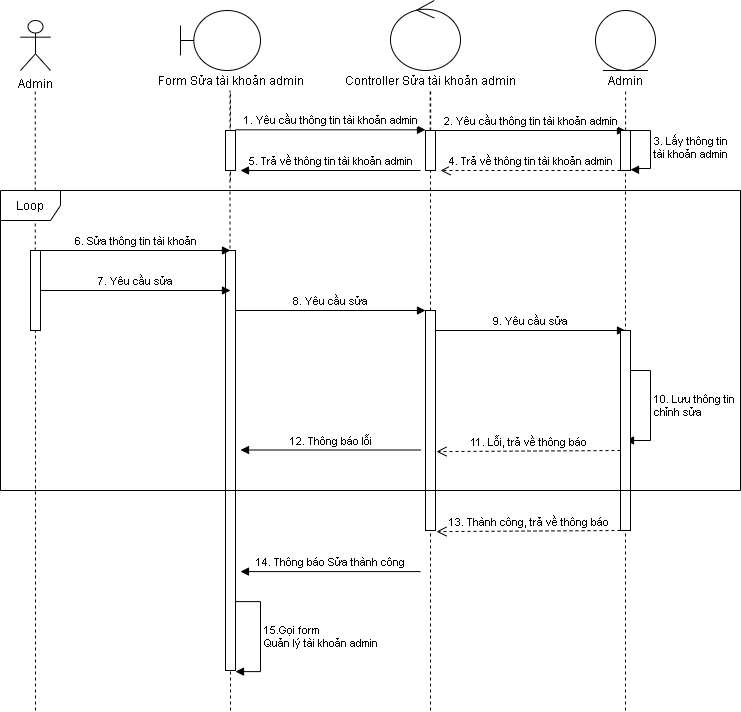

The diagram above was exported from draw.io. Its source (the exported page's mxGraphModel, read from the mxfile embedded in the PNG):
<mxGraphModel dx="868" dy="488" grid="1" gridSize="10" guides="1" tooltips="1" connect="1" arrows="1" fold="1" page="1" pageScale="1" pageWidth="850" pageHeight="1100" math="0" shadow="0">
  <root>
    <mxCell id="0" />
    <mxCell id="1" parent="0" />
    <mxCell id="WYHrgI9nJDK91GGiQxuo-1" value="Admin" style="shape=umlActor;verticalLabelPosition=bottom;verticalAlign=top;html=1;" vertex="1" parent="1">
      <mxGeometry x="100" y="50" width="30" height="50" as="geometry" />
    </mxCell>
    <mxCell id="WYHrgI9nJDK91GGiQxuo-2" value="" style="shape=umlBoundary;whiteSpace=wrap;html=1;" vertex="1" parent="1">
      <mxGeometry x="260" y="40" width="80" height="60" as="geometry" />
    </mxCell>
    <mxCell id="WYHrgI9nJDK91GGiQxuo-3" value="" style="ellipse;shape=umlControl;whiteSpace=wrap;html=1;" vertex="1" parent="1">
      <mxGeometry x="470" y="30" width="70" height="70" as="geometry" />
    </mxCell>
    <mxCell id="WYHrgI9nJDK91GGiQxuo-4" value="Form Sửa tài khoản admin" style="text;html=1;align=center;verticalAlign=middle;resizable=0;points=[];autosize=1;" vertex="1" parent="1">
      <mxGeometry x="230" y="100" width="160" height="20" as="geometry" />
    </mxCell>
    <mxCell id="WYHrgI9nJDK91GGiQxuo-5" value="Controller Sửa tài khoản admin" style="text;html=1;align=center;verticalAlign=middle;resizable=0;points=[];autosize=1;" vertex="1" parent="1">
      <mxGeometry x="415" y="100" width="190" height="20" as="geometry" />
    </mxCell>
    <mxCell id="WYHrgI9nJDK91GGiQxuo-6" value="" style="endArrow=none;dashed=1;html=1;" edge="1" parent="1" source="WYHrgI9nJDK91GGiQxuo-38">
      <mxGeometry width="50" height="50" relative="1" as="geometry">
        <mxPoint x="115" y="840" as="sourcePoint" />
        <mxPoint x="114.75999999999999" y="120" as="targetPoint" />
      </mxGeometry>
    </mxCell>
    <mxCell id="WYHrgI9nJDK91GGiQxuo-7" value="" style="endArrow=none;dashed=1;html=1;" edge="1" parent="1">
      <mxGeometry width="50" height="50" relative="1" as="geometry">
        <mxPoint x="309.5" y="590" as="sourcePoint" />
        <mxPoint x="309.5" y="120" as="targetPoint" />
      </mxGeometry>
    </mxCell>
    <mxCell id="WYHrgI9nJDK91GGiQxuo-9" value="" style="endArrow=none;dashed=1;html=1;" edge="1" parent="1" source="WYHrgI9nJDK91GGiQxuo-28">
      <mxGeometry width="50" height="50" relative="1" as="geometry">
        <mxPoint x="509.67" y="590" as="sourcePoint" />
        <mxPoint x="509.6700000000001" y="120" as="targetPoint" />
      </mxGeometry>
    </mxCell>
    <mxCell id="WYHrgI9nJDK91GGiQxuo-18" value="" style="endArrow=none;dashed=1;html=1;" edge="1" parent="1" source="WYHrgI9nJDK91GGiQxuo-28">
      <mxGeometry width="50" height="50" relative="1" as="geometry">
        <mxPoint x="520" y="1080" as="sourcePoint" />
        <mxPoint x="510.1700000000001" y="120" as="targetPoint" />
      </mxGeometry>
    </mxCell>
    <mxCell id="WYHrgI9nJDK91GGiQxuo-19" value="" style="endArrow=none;dashed=1;html=1;" edge="1" parent="1">
      <mxGeometry width="50" height="50" relative="1" as="geometry">
        <mxPoint x="310" y="210" as="sourcePoint" />
        <mxPoint x="310" y="120" as="targetPoint" />
      </mxGeometry>
    </mxCell>
    <mxCell id="WYHrgI9nJDK91GGiQxuo-24" value="" style="ellipse;shape=umlEntity;whiteSpace=wrap;html=1;" vertex="1" parent="1">
      <mxGeometry x="675" y="40" width="60" height="60" as="geometry" />
    </mxCell>
    <mxCell id="WYHrgI9nJDK91GGiQxuo-25" value="Admin" style="text;html=1;align=center;verticalAlign=middle;resizable=0;points=[];autosize=1;" vertex="1" parent="1">
      <mxGeometry x="680" y="100" width="50" height="20" as="geometry" />
    </mxCell>
    <mxCell id="WYHrgI9nJDK91GGiQxuo-26" value="" style="endArrow=none;dashed=1;html=1;" edge="1" parent="1">
      <mxGeometry width="50" height="50" relative="1" as="geometry">
        <mxPoint x="705.0900000000001" y="160" as="sourcePoint" />
        <mxPoint x="705.0900000000001" y="120" as="targetPoint" />
      </mxGeometry>
    </mxCell>
    <mxCell id="WYHrgI9nJDK91GGiQxuo-27" value="2. Yêu cầu thông tin tài khoản admin" style="html=1;verticalAlign=bottom;endArrow=block;" edge="1" parent="1">
      <mxGeometry width="80" relative="1" as="geometry">
        <mxPoint x="515" y="160" as="sourcePoint" />
        <mxPoint x="705" y="160" as="targetPoint" />
      </mxGeometry>
    </mxCell>
    <mxCell id="WYHrgI9nJDK91GGiQxuo-28" value="" style="html=1;points=[];perimeter=orthogonalPerimeter;" vertex="1" parent="1">
      <mxGeometry x="505" y="160" width="10" height="40" as="geometry" />
    </mxCell>
    <mxCell id="WYHrgI9nJDK91GGiQxuo-29" value="" style="endArrow=none;dashed=1;html=1;" edge="1" parent="1" target="WYHrgI9nJDK91GGiQxuo-28" source="WYHrgI9nJDK91GGiQxuo-47">
      <mxGeometry width="50" height="50" relative="1" as="geometry">
        <mxPoint x="510" y="840" as="sourcePoint" />
        <mxPoint x="509.6700000000001" y="120" as="targetPoint" />
      </mxGeometry>
    </mxCell>
    <mxCell id="WYHrgI9nJDK91GGiQxuo-30" value="" style="endArrow=none;dashed=1;html=1;" edge="1" parent="1">
      <mxGeometry width="50" height="50" relative="1" as="geometry">
        <mxPoint x="705" y="740" as="sourcePoint" />
        <mxPoint x="705" y="200" as="targetPoint" />
        <Array as="points" />
      </mxGeometry>
    </mxCell>
    <mxCell id="WYHrgI9nJDK91GGiQxuo-31" value="" style="endArrow=none;dashed=1;html=1;" edge="1" parent="1" source="WYHrgI9nJDK91GGiQxuo-45">
      <mxGeometry width="50" height="50" relative="1" as="geometry">
        <mxPoint x="310" y="840" as="sourcePoint" />
        <mxPoint x="310" y="280" as="targetPoint" />
      </mxGeometry>
    </mxCell>
    <mxCell id="WYHrgI9nJDK91GGiQxuo-32" value="" style="html=1;points=[];perimeter=orthogonalPerimeter;" vertex="1" parent="1">
      <mxGeometry x="305" y="160" width="10" height="40" as="geometry" />
    </mxCell>
    <mxCell id="WYHrgI9nJDK91GGiQxuo-33" value="1. Yêu cầu thông tin tài khoản admin" style="html=1;verticalAlign=bottom;endArrow=block;" edge="1" parent="1">
      <mxGeometry width="80" relative="1" as="geometry">
        <mxPoint x="315" y="159.30999999999995" as="sourcePoint" />
        <mxPoint x="505" y="159.30999999999995" as="targetPoint" />
      </mxGeometry>
    </mxCell>
    <mxCell id="WYHrgI9nJDK91GGiQxuo-34" value="" style="html=1;points=[];perimeter=orthogonalPerimeter;" vertex="1" parent="1">
      <mxGeometry x="700" y="160" width="10" height="40" as="geometry" />
    </mxCell>
    <mxCell id="WYHrgI9nJDK91GGiQxuo-35" value="3. Lấy thông tin&amp;nbsp;&lt;br&gt;tài khoản admin" style="edgeStyle=orthogonalEdgeStyle;html=1;align=left;spacingLeft=2;endArrow=block;rounded=0;entryX=1.003;entryY=0.979;entryDx=0;entryDy=0;entryPerimeter=0;" edge="1" parent="1" target="WYHrgI9nJDK91GGiQxuo-34">
      <mxGeometry relative="1" as="geometry">
        <mxPoint x="705" y="160" as="sourcePoint" />
        <Array as="points">
          <mxPoint x="730" y="160" />
          <mxPoint x="730" y="198" />
          <mxPoint x="714" y="198" />
          <mxPoint x="710" y="199" />
        </Array>
        <mxPoint x="714" y="198" as="targetPoint" />
      </mxGeometry>
    </mxCell>
    <mxCell id="WYHrgI9nJDK91GGiQxuo-36" value="4. Trả về thông tin tài khoản admin" style="html=1;verticalAlign=bottom;endArrow=open;dashed=1;endSize=8;" edge="1" parent="1">
      <mxGeometry relative="1" as="geometry">
        <mxPoint x="700" y="200" as="sourcePoint" />
        <mxPoint x="520" y="200" as="targetPoint" />
      </mxGeometry>
    </mxCell>
    <mxCell id="WYHrgI9nJDK91GGiQxuo-37" value="5. Trả về thông tin tài khoản admin" style="html=1;verticalAlign=bottom;endArrow=block;" edge="1" parent="1">
      <mxGeometry width="80" relative="1" as="geometry">
        <mxPoint x="500" y="200" as="sourcePoint" />
        <mxPoint x="320" y="200" as="targetPoint" />
      </mxGeometry>
    </mxCell>
    <mxCell id="WYHrgI9nJDK91GGiQxuo-38" value="" style="html=1;points=[];perimeter=orthogonalPerimeter;" vertex="1" parent="1">
      <mxGeometry x="110" y="280" width="10" height="80" as="geometry" />
    </mxCell>
    <mxCell id="WYHrgI9nJDK91GGiQxuo-39" value="" style="endArrow=none;dashed=1;html=1;" edge="1" parent="1" target="WYHrgI9nJDK91GGiQxuo-38">
      <mxGeometry width="50" height="50" relative="1" as="geometry">
        <mxPoint x="115" y="740" as="sourcePoint" />
        <mxPoint x="114.75999999999999" y="120" as="targetPoint" />
      </mxGeometry>
    </mxCell>
    <mxCell id="WYHrgI9nJDK91GGiQxuo-42" value="8. Yêu cầu sửa" style="html=1;verticalAlign=bottom;endArrow=block;" edge="1" parent="1">
      <mxGeometry width="80" relative="1" as="geometry">
        <mxPoint x="315" y="340" as="sourcePoint" />
        <mxPoint x="505" y="340" as="targetPoint" />
      </mxGeometry>
    </mxCell>
    <mxCell id="WYHrgI9nJDK91GGiQxuo-45" value="" style="html=1;points=[];perimeter=orthogonalPerimeter;" vertex="1" parent="1">
      <mxGeometry x="305" y="280" width="10" height="420" as="geometry" />
    </mxCell>
    <mxCell id="WYHrgI9nJDK91GGiQxuo-46" value="" style="endArrow=none;dashed=1;html=1;" edge="1" parent="1" target="WYHrgI9nJDK91GGiQxuo-45">
      <mxGeometry width="50" height="50" relative="1" as="geometry">
        <mxPoint x="310" y="740" as="sourcePoint" />
        <mxPoint x="310" y="280" as="targetPoint" />
      </mxGeometry>
    </mxCell>
    <mxCell id="WYHrgI9nJDK91GGiQxuo-40" value="6. Sửa thông tin tài khoản" style="html=1;verticalAlign=bottom;endArrow=block;" edge="1" parent="1">
      <mxGeometry width="80" relative="1" as="geometry">
        <mxPoint x="120" y="280" as="sourcePoint" />
        <mxPoint x="310" y="280" as="targetPoint" />
      </mxGeometry>
    </mxCell>
    <mxCell id="WYHrgI9nJDK91GGiQxuo-41" value="7. Yêu cầu sửa" style="html=1;verticalAlign=bottom;endArrow=block;" edge="1" parent="1">
      <mxGeometry width="80" relative="1" as="geometry">
        <mxPoint x="120" y="320" as="sourcePoint" />
        <mxPoint x="310" y="320" as="targetPoint" />
      </mxGeometry>
    </mxCell>
    <mxCell id="WYHrgI9nJDK91GGiQxuo-47" value="" style="html=1;points=[];perimeter=orthogonalPerimeter;" vertex="1" parent="1">
      <mxGeometry x="505" y="340" width="10" height="220" as="geometry" />
    </mxCell>
    <mxCell id="WYHrgI9nJDK91GGiQxuo-48" value="" style="endArrow=none;dashed=1;html=1;" edge="1" parent="1" target="WYHrgI9nJDK91GGiQxuo-47">
      <mxGeometry width="50" height="50" relative="1" as="geometry">
        <mxPoint x="510" y="740" as="sourcePoint" />
        <mxPoint x="510" y="200" as="targetPoint" />
      </mxGeometry>
    </mxCell>
    <mxCell id="WYHrgI9nJDK91GGiQxuo-49" value="9. Yêu cầu sửa" style="html=1;verticalAlign=bottom;endArrow=block;" edge="1" parent="1">
      <mxGeometry width="80" relative="1" as="geometry">
        <mxPoint x="515" y="360" as="sourcePoint" />
        <mxPoint x="705" y="360" as="targetPoint" />
      </mxGeometry>
    </mxCell>
    <mxCell id="WYHrgI9nJDK91GGiQxuo-52" value="10. Lưu thông tin &lt;br&gt;chỉnh sửa&amp;nbsp;" style="edgeStyle=orthogonalEdgeStyle;html=1;align=left;spacingLeft=2;endArrow=block;rounded=0;" edge="1" parent="1">
      <mxGeometry relative="1" as="geometry">
        <mxPoint x="705" y="400" as="sourcePoint" />
        <Array as="points">
          <mxPoint x="730" y="400" />
        </Array>
        <mxPoint x="705" y="470" as="targetPoint" />
      </mxGeometry>
    </mxCell>
    <mxCell id="WYHrgI9nJDK91GGiQxuo-53" value="11. Lỗi, trả về thông báo" style="html=1;verticalAlign=bottom;endArrow=open;dashed=1;endSize=8;entryX=1.1;entryY=0.415;entryDx=0;entryDy=0;entryPerimeter=0;" edge="1" parent="1">
      <mxGeometry relative="1" as="geometry">
        <mxPoint x="700" y="480" as="sourcePoint" />
        <mxPoint x="516" y="481.1" as="targetPoint" />
      </mxGeometry>
    </mxCell>
    <mxCell id="WYHrgI9nJDK91GGiQxuo-54" value="13. Thành công, trả về thông báo" style="html=1;verticalAlign=bottom;endArrow=open;dashed=1;endSize=8;entryX=1.1;entryY=0.415;entryDx=0;entryDy=0;entryPerimeter=0;" edge="1" parent="1">
      <mxGeometry relative="1" as="geometry">
        <mxPoint x="700" y="560" as="sourcePoint" />
        <mxPoint x="516" y="561.0999999999999" as="targetPoint" />
      </mxGeometry>
    </mxCell>
    <mxCell id="WYHrgI9nJDK91GGiQxuo-55" value="14. Thông báo Sửa thành công" style="html=1;verticalAlign=bottom;endArrow=block;" edge="1" parent="1">
      <mxGeometry width="80" relative="1" as="geometry">
        <mxPoint x="500" y="601.0999999999999" as="sourcePoint" />
        <mxPoint x="320" y="601.0999999999999" as="targetPoint" />
      </mxGeometry>
    </mxCell>
    <mxCell id="WYHrgI9nJDK91GGiQxuo-56" value="15.Gọi form &lt;br&gt;Quản lý tài khoản admin" style="edgeStyle=orthogonalEdgeStyle;html=1;align=left;spacingLeft=2;endArrow=block;rounded=0;" edge="1" parent="1">
      <mxGeometry relative="1" as="geometry">
        <mxPoint x="315" y="631.0999999999999" as="sourcePoint" />
        <Array as="points">
          <mxPoint x="340" y="631.1" />
        </Array>
        <mxPoint x="315" y="701.0999999999999" as="targetPoint" />
      </mxGeometry>
    </mxCell>
    <mxCell id="WYHrgI9nJDK91GGiQxuo-57" value="12. Thông báo lỗi" style="html=1;verticalAlign=bottom;endArrow=block;" edge="1" parent="1">
      <mxGeometry width="80" relative="1" as="geometry">
        <mxPoint x="500" y="479.5" as="sourcePoint" />
        <mxPoint x="320" y="479.5" as="targetPoint" />
      </mxGeometry>
    </mxCell>
    <mxCell id="WYHrgI9nJDK91GGiQxuo-50" value="" style="html=1;points=[];perimeter=orthogonalPerimeter;" vertex="1" parent="1">
      <mxGeometry x="700" y="360" width="10" height="200" as="geometry" />
    </mxCell>
    <mxCell id="WYHrgI9nJDK91GGiQxuo-58" value="Loop" style="shape=umlFrame;whiteSpace=wrap;html=1;" vertex="1" parent="1">
      <mxGeometry x="80" y="220" width="740" height="300" as="geometry" />
    </mxCell>
  </root>
</mxGraphModel>